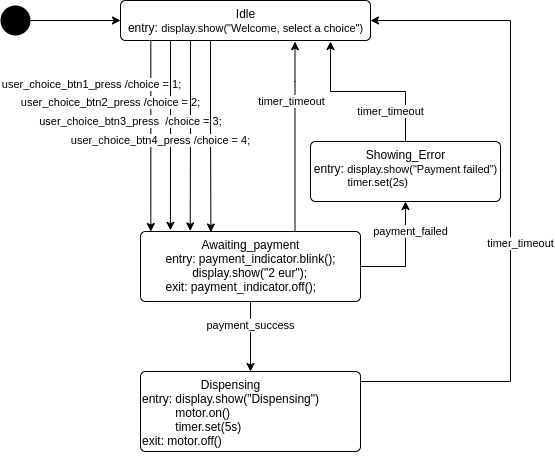

The diagram above was exported from draw.io. Its source (the exported page's mxGraphModel, read from the mxfile embedded in the PNG):
<mxGraphModel dx="976" dy="477" grid="1" gridSize="10" guides="1" tooltips="1" connect="1" arrows="1" fold="1" page="1" pageScale="1" pageWidth="850" pageHeight="1100" math="0" shadow="0">
  <root>
    <mxCell id="0" />
    <mxCell id="1" parent="0" />
    <mxCell id="4" style="edgeStyle=orthogonalEdgeStyle;rounded=0;orthogonalLoop=1;jettySize=auto;html=1;entryX=0;entryY=0.5;entryDx=0;entryDy=0;" parent="1" source="2" target="5" edge="1">
      <mxGeometry relative="1" as="geometry">
        <mxPoint x="310" y="220" as="targetPoint" />
      </mxGeometry>
    </mxCell>
    <mxCell id="2" value="" style="ellipse;fillColor=#000000;strokeColor=none;" parent="1" vertex="1">
      <mxGeometry x="160" y="204" width="30" height="30" as="geometry" />
    </mxCell>
    <mxCell id="11" style="edgeStyle=orthogonalEdgeStyle;rounded=0;orthogonalLoop=1;jettySize=auto;html=1;entryX=0.047;entryY=0;entryDx=0;entryDy=0;entryPerimeter=0;" parent="1" source="5" target="6" edge="1">
      <mxGeometry relative="1" as="geometry">
        <mxPoint x="310" y="320" as="targetPoint" />
        <Array as="points">
          <mxPoint x="310" y="295" />
        </Array>
      </mxGeometry>
    </mxCell>
    <mxCell id="13" value="user_choice_btn1_press /choice = 1;" style="edgeLabel;html=1;align=center;verticalAlign=middle;resizable=0;points=[];" parent="11" vertex="1" connectable="0">
      <mxGeometry x="-0.1605" relative="1" as="geometry">
        <mxPoint x="-60" y="-36" as="offset" />
      </mxGeometry>
    </mxCell>
    <mxCell id="5" value="Idle&lt;br&gt;entry:&amp;nbsp;&lt;span style=&quot;font-size: 11px&quot;&gt;display.show(&quot;Welcome, select a choice&quot;)&lt;/span&gt;" style="html=1;align=center;verticalAlign=top;rounded=1;absoluteArcSize=1;arcSize=10;dashed=0;" parent="1" vertex="1">
      <mxGeometry x="280" y="199" width="250" height="40" as="geometry" />
    </mxCell>
    <mxCell id="10" style="edgeStyle=orthogonalEdgeStyle;rounded=0;orthogonalLoop=1;jettySize=auto;html=1;entryX=0.5;entryY=1;entryDx=0;entryDy=0;" parent="1" source="6" target="26" edge="1">
      <mxGeometry relative="1" as="geometry">
        <Array as="points">
          <mxPoint x="565" y="465" />
        </Array>
        <mxPoint x="540" y="350" as="targetPoint" />
      </mxGeometry>
    </mxCell>
    <mxCell id="15" value="payment_failed" style="edgeLabel;html=1;align=center;verticalAlign=middle;resizable=0;points=[];" parent="10" vertex="1" connectable="0">
      <mxGeometry x="0.3076" y="-1" relative="1" as="geometry">
        <mxPoint x="4" y="-9" as="offset" />
      </mxGeometry>
    </mxCell>
    <mxCell id="12" style="edgeStyle=orthogonalEdgeStyle;rounded=0;orthogonalLoop=1;jettySize=auto;html=1;entryX=0.5;entryY=0;entryDx=0;entryDy=0;" parent="1" source="6" target="7" edge="1">
      <mxGeometry relative="1" as="geometry" />
    </mxCell>
    <mxCell id="25" value="payment_success" style="edgeLabel;html=1;align=center;verticalAlign=middle;resizable=0;points=[];" parent="12" vertex="1" connectable="0">
      <mxGeometry x="-0.7165" relative="1" as="geometry">
        <mxPoint y="14" as="offset" />
      </mxGeometry>
    </mxCell>
    <mxCell id="6" value="Awaiting_payment&lt;br&gt;&lt;div style=&quot;text-align: left&quot;&gt;&lt;span&gt;entry: payment_indicator.blink();&lt;/span&gt;&lt;/div&gt;&lt;div style=&quot;text-align: left&quot;&gt;&lt;span&gt;&lt;span style=&quot;white-space: pre&quot;&gt;&#09;&lt;/span&gt;display.show(&quot;2 eur&quot;);&lt;/span&gt;&lt;/div&gt;&lt;div style=&quot;text-align: left&quot;&gt;&lt;span&gt;exit: payment_indicator.off();&lt;/span&gt;&lt;/div&gt;" style="html=1;align=center;verticalAlign=top;rounded=1;absoluteArcSize=1;arcSize=10;dashed=0;" parent="1" vertex="1">
      <mxGeometry x="300" y="430" width="220" height="70" as="geometry" />
    </mxCell>
    <mxCell id="8" style="edgeStyle=orthogonalEdgeStyle;rounded=0;orthogonalLoop=1;jettySize=auto;html=1;entryX=1;entryY=0.5;entryDx=0;entryDy=0;" parent="1" source="7" target="5" edge="1">
      <mxGeometry relative="1" as="geometry">
        <mxPoint x="490" y="220" as="targetPoint" />
        <Array as="points">
          <mxPoint x="670" y="580" />
          <mxPoint x="670" y="219" />
        </Array>
      </mxGeometry>
    </mxCell>
    <mxCell id="24" value="timer_timeout" style="edgeLabel;html=1;align=center;verticalAlign=middle;resizable=0;points=[];" parent="8" vertex="1" connectable="0">
      <mxGeometry x="0.3887" y="-2" relative="1" as="geometry">
        <mxPoint x="8" y="163" as="offset" />
      </mxGeometry>
    </mxCell>
    <mxCell id="7" value="&lt;div style=&quot;text-align: center&quot;&gt;&lt;span&gt;Dispensing&lt;/span&gt;&lt;/div&gt;&lt;div style=&quot;text-align: center&quot;&gt;&lt;span&gt;entry: display.show(&quot;Dispensing&quot;)&lt;/span&gt;&lt;/div&gt;&lt;div&gt;&lt;span&gt;&lt;span style=&quot;white-space: pre&quot;&gt;&#09;&lt;/span&gt;&amp;nbsp; motor.on()&lt;br&gt;&lt;/span&gt;&lt;/div&gt;&lt;div&gt;&lt;span&gt;&lt;span style=&quot;white-space: pre&quot;&gt;&#09;&lt;/span&gt;&amp;nbsp; timer.set(5s)&lt;br&gt;&lt;/span&gt;&lt;/div&gt;&lt;div&gt;&lt;span&gt;exit: motor.off()&lt;/span&gt;&lt;/div&gt;&lt;div&gt;&lt;br&gt;&lt;/div&gt;" style="html=1;align=left;verticalAlign=top;rounded=1;absoluteArcSize=1;arcSize=10;dashed=0;" parent="1" vertex="1">
      <mxGeometry x="300" y="570" width="220" height="80" as="geometry" />
    </mxCell>
    <mxCell id="14" style="edgeStyle=orthogonalEdgeStyle;rounded=0;orthogonalLoop=1;jettySize=auto;html=1;entryX=0.698;entryY=1.029;entryDx=0;entryDy=0;entryPerimeter=0;" parent="1" source="6" target="5" edge="1">
      <mxGeometry relative="1" as="geometry">
        <mxPoint x="409.9999999999999" y="320" as="sourcePoint" />
        <mxPoint x="410" y="239" as="targetPoint" />
        <Array as="points">
          <mxPoint x="454" y="280" />
        </Array>
      </mxGeometry>
    </mxCell>
    <mxCell id="16" value="timer_timeout" style="edgeLabel;html=1;align=center;verticalAlign=middle;resizable=0;points=[];" parent="14" vertex="1" connectable="0">
      <mxGeometry x="0.1654" relative="1" as="geometry">
        <mxPoint x="-4" y="-20" as="offset" />
      </mxGeometry>
    </mxCell>
    <mxCell id="17" style="edgeStyle=orthogonalEdgeStyle;rounded=0;orthogonalLoop=1;jettySize=auto;html=1;entryX=0.136;entryY=-0.017;entryDx=0;entryDy=0;entryPerimeter=0;" parent="1" edge="1" target="6">
      <mxGeometry relative="1" as="geometry">
        <mxPoint x="329.9999999999999" y="239" as="sourcePoint" />
        <mxPoint x="330" y="350" as="targetPoint" />
        <Array as="points" />
      </mxGeometry>
    </mxCell>
    <mxCell id="18" value="user_choice_btn2_press&amp;nbsp;/choice = 2;" style="edgeLabel;html=1;align=center;verticalAlign=middle;resizable=0;points=[];" parent="17" vertex="1" connectable="0">
      <mxGeometry x="-0.1605" relative="1" as="geometry">
        <mxPoint x="-60" y="-18" as="offset" />
      </mxGeometry>
    </mxCell>
    <mxCell id="19" style="edgeStyle=orthogonalEdgeStyle;rounded=0;orthogonalLoop=1;jettySize=auto;html=1;entryX=0.226;entryY=-0.008;entryDx=0;entryDy=0;entryPerimeter=0;" parent="1" target="6" edge="1">
      <mxGeometry relative="1" as="geometry">
        <mxPoint x="349.9999999999999" y="239" as="sourcePoint" />
        <mxPoint x="350" y="320" as="targetPoint" />
        <Array as="points">
          <mxPoint x="350" y="320" />
        </Array>
      </mxGeometry>
    </mxCell>
    <mxCell id="20" value="user_choice_btn3_press&amp;nbsp;&amp;nbsp;/choice = 3;" style="edgeLabel;html=1;align=center;verticalAlign=middle;resizable=0;points=[];" parent="19" vertex="1" connectable="0">
      <mxGeometry x="-0.1605" relative="1" as="geometry">
        <mxPoint x="-60" y="1" as="offset" />
      </mxGeometry>
    </mxCell>
    <mxCell id="21" style="edgeStyle=orthogonalEdgeStyle;rounded=0;orthogonalLoop=1;jettySize=auto;html=1;entryX=0.32;entryY=0.008;entryDx=0;entryDy=0;entryPerimeter=0;" parent="1" target="6" edge="1">
      <mxGeometry relative="1" as="geometry">
        <mxPoint x="369.9999999999999" y="239" as="sourcePoint" />
        <mxPoint x="370" y="320" as="targetPoint" />
        <Array as="points">
          <mxPoint x="370" y="320" />
          <mxPoint x="370" y="320" />
        </Array>
      </mxGeometry>
    </mxCell>
    <mxCell id="22" value="user_choice_btn4_press&amp;nbsp;/choice = 4;" style="edgeLabel;html=1;align=center;verticalAlign=middle;resizable=0;points=[];" parent="21" vertex="1" connectable="0">
      <mxGeometry x="-0.1605" relative="1" as="geometry">
        <mxPoint x="-50" y="20" as="offset" />
      </mxGeometry>
    </mxCell>
    <mxCell id="27" style="edgeStyle=orthogonalEdgeStyle;rounded=0;orthogonalLoop=1;jettySize=auto;html=1;" parent="1" source="26" edge="1">
      <mxGeometry relative="1" as="geometry">
        <mxPoint x="490" y="240" as="targetPoint" />
      </mxGeometry>
    </mxCell>
    <mxCell id="28" value="timer_timeout" style="edgeLabel;html=1;align=center;verticalAlign=middle;resizable=0;points=[];" parent="27" vertex="1" connectable="0">
      <mxGeometry x="-0.1935" y="-2" relative="1" as="geometry">
        <mxPoint x="5" y="22" as="offset" />
      </mxGeometry>
    </mxCell>
    <mxCell id="26" value="&lt;div&gt;&lt;span&gt;Showing_Error&lt;/span&gt;&lt;/div&gt;&lt;div style=&quot;text-align: left&quot;&gt;&lt;span&gt;entry:&amp;nbsp;&lt;/span&gt;&lt;span style=&quot;font-size: 11px&quot;&gt;display.show(&quot;Payment failed&quot;)&lt;/span&gt;&lt;/div&gt;&lt;span style=&quot;font-size: 11px&quot;&gt;&lt;div style=&quot;text-align: left&quot;&gt;&lt;span&gt;&lt;span style=&quot;white-space: pre&quot;&gt;&#09;&lt;/span&gt;&amp;nbsp; &amp;nbsp;timer.set(2s)&lt;/span&gt;&lt;/div&gt;&lt;/span&gt;" style="html=1;align=center;verticalAlign=top;rounded=1;absoluteArcSize=1;arcSize=10;dashed=0;" parent="1" vertex="1">
      <mxGeometry x="470" y="340" width="190" height="60" as="geometry" />
    </mxCell>
  </root>
</mxGraphModel>